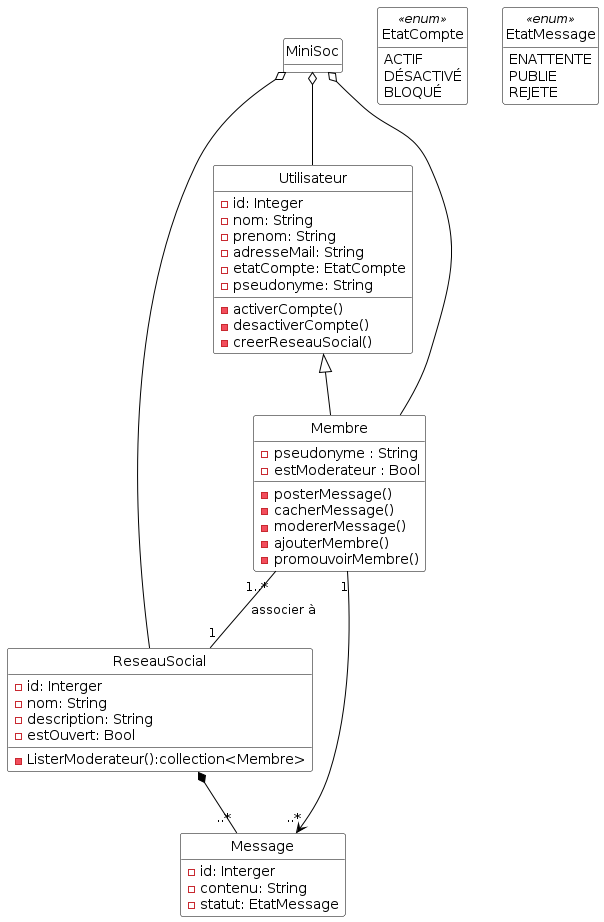

The diagram above was rendered by PlantUML. Its source (embedded in the PNG):
@startuml

'Diagramme de classes (PlantUML)'

'Configuration charte graphique'
hide empty methods
hide circle
skinparam class {
  BackgroundColor White
  ArrowColor Black
  BorderColor Black
}

'Classes, énumérations, etc.'
class ReseauSocial {
  -id: Interger
  -nom: String
  -description: String
  -estOuvert: Bool
  -ListerModerateur():collection<Membre>
}


class Utilisateur {
  -id: Integer
  -nom: String
  -prenom: String
  -adresseMail: String
  -etatCompte: EtatCompte
  -pseudonyme: String
  -activerCompte()
  -desactiverCompte()
  -creerReseauSocial()
}


class Membre{
  -pseudonyme : String
  -estModerateur : Bool
  -posterMessage()
  -cacherMessage()
  -modererMessage()
  -ajouterMembre()
  -promouvoirMembre()
}

class Message{
  -id: Interger
  -contenu: String
  -statut: EtatMessage
}

class MiniSoc{
}

enum EtatCompte <<enum>> {
  ACTIF
  DÉSACTIVÉ
  BLOQUÉ
}

enum EtatMessage <<enum>>{
  ENATTENTE
  PUBLIE
  REJETE
}

'Associations, etc.'

MiniSoc o-- Utilisateur
MiniSoc o-- ReseauSocial
MiniSoc o-- Membre
Utilisateur <|-- Membre 
Membre "1..*"--"1" ReseauSocial : associer à
Membre "1"-->"..*" Message
ReseauSocial *--"..*" Message


'Au besoin, aides pour le positionnement'

@enduml